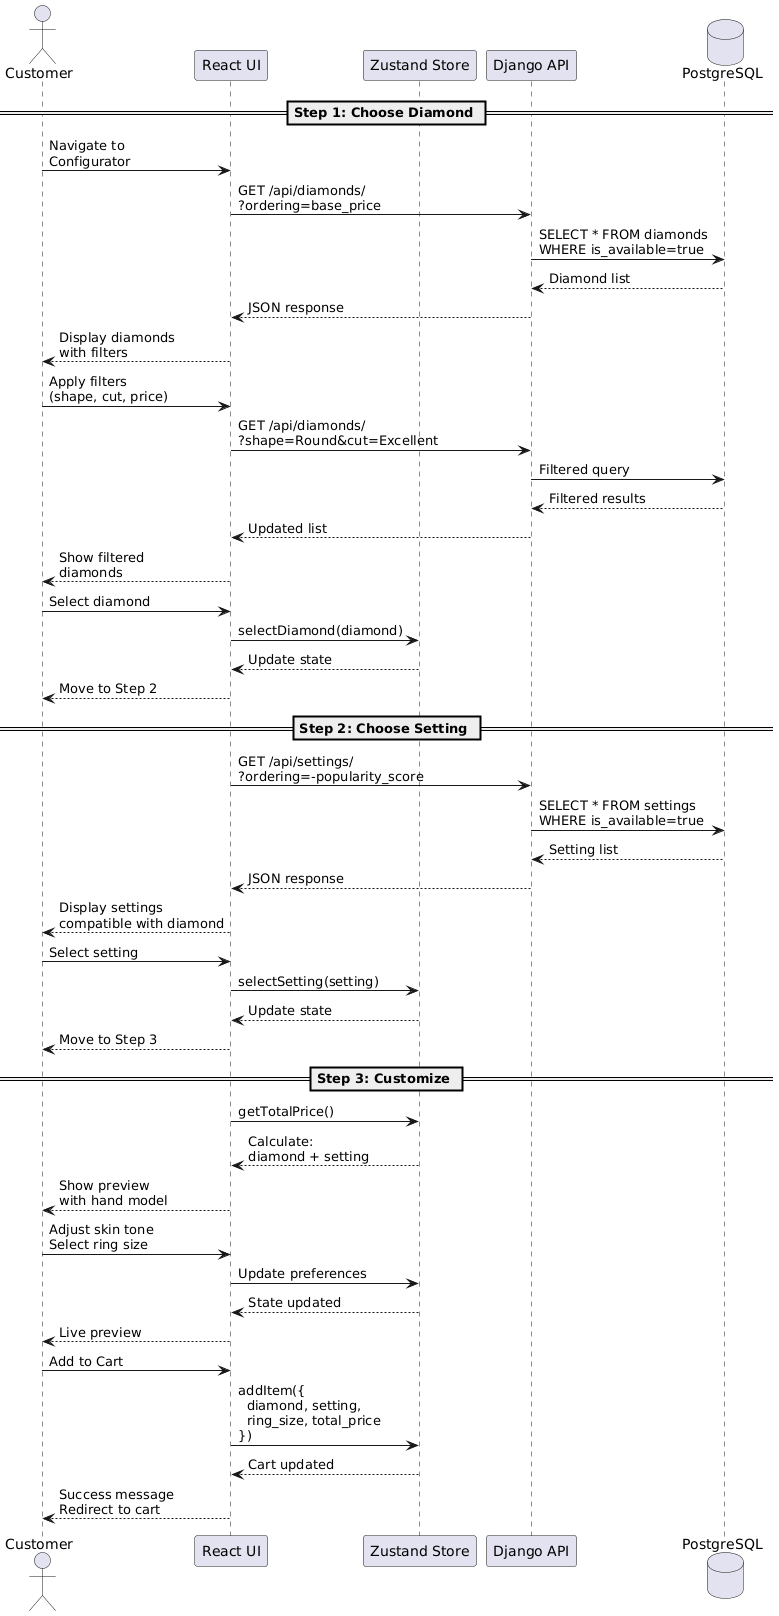

The diagram above was rendered by PlantUML. Its source (embedded in the PNG):
@startuml
actor Customer
participant "React UI" as UI
participant "Zustand Store" as Store
participant "Django API" as API
database "PostgreSQL" as DB

== Step 1: Choose Diamond ==
Customer -> UI : Navigate to\nConfigurator
UI -> API : GET /api/diamonds/\n?ordering=base_price
API -> DB : SELECT * FROM diamonds\nWHERE is_available=true
DB --> API : Diamond list
API --> UI : JSON response
UI --> Customer : Display diamonds\nwith filters

Customer -> UI : Apply filters\n(shape, cut, price)
UI -> API : GET /api/diamonds/\n?shape=Round&cut=Excellent
API -> DB : Filtered query
DB --> API : Filtered results
API --> UI : Updated list
UI --> Customer : Show filtered\ndiamonds

Customer -> UI : Select diamond
UI -> Store : selectDiamond(diamond)
Store --> UI : Update state
UI --> Customer : Move to Step 2

== Step 2: Choose Setting ==
UI -> API : GET /api/settings/\n?ordering=-popularity_score
API -> DB : SELECT * FROM settings\nWHERE is_available=true
DB --> API : Setting list
API --> UI : JSON response
UI --> Customer : Display settings\ncompatible with diamond

Customer -> UI : Select setting
UI -> Store : selectSetting(setting)
Store --> UI : Update state
UI --> Customer : Move to Step 3

== Step 3: Customize ==
UI -> Store : getTotalPrice()
Store --> UI : Calculate:\ndiamond + setting
UI --> Customer : Show preview\nwith hand model

Customer -> UI : Adjust skin tone\nSelect ring size
UI -> Store : Update preferences
Store --> UI : State updated
UI --> Customer : Live preview

Customer -> UI : Add to Cart
UI -> Store : addItem({\n  diamond, setting,\n  ring_size, total_price\n})
Store --> UI : Cart updated
UI --> Customer : Success message\nRedirect to cart
@enduml